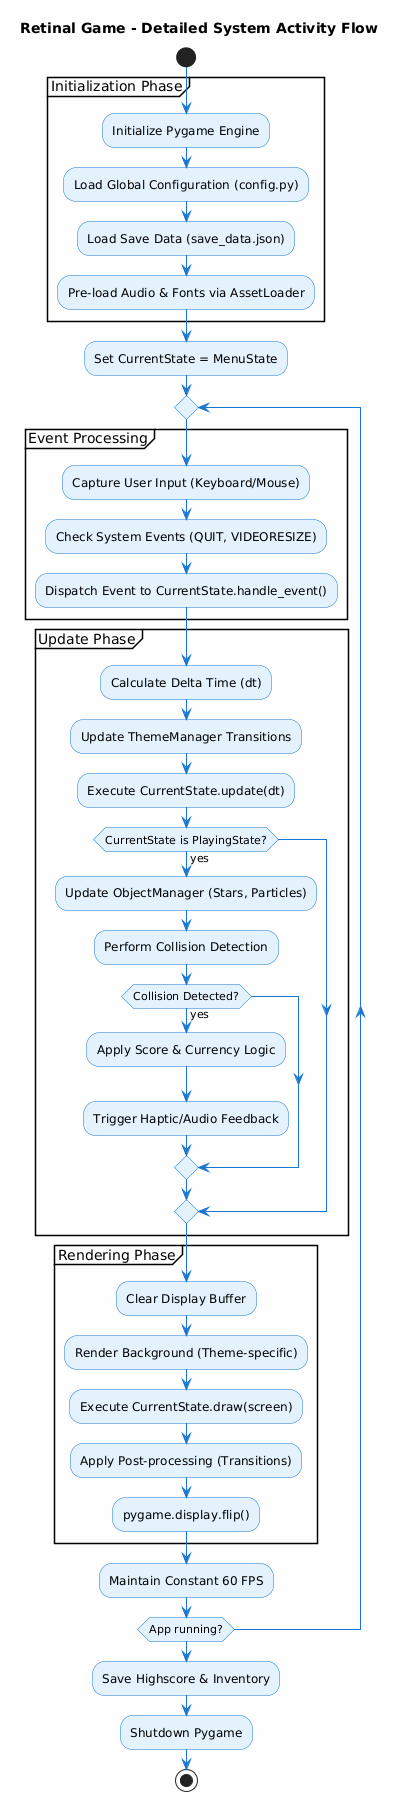

The diagram above was rendered by PlantUML. Its source (embedded in the PNG):
@startuml
skinparam backgroundColor #FEFEFE
skinparam activity {
  BackgroundColor #E3F2FD
  BorderColor #1976D2
  ArrowColor #1976D2
}

title Retinal Game - Detailed System Activity Flow

start
partition "Initialization Phase" {
    :Initialize Pygame Engine;
    :Load Global Configuration (config.py);
    :Load Save Data (save_data.json);
    :Pre-load Audio & Fonts via AssetLoader;
}

:Set CurrentState = MenuState;

repeat
  partition "Event Processing" {
    :Capture User Input (Keyboard/Mouse);
    :Check System Events (QUIT, VIDEORESIZE);
    :Dispatch Event to CurrentState.handle_event();
  }

  partition "Update Phase" {
    :Calculate Delta Time (dt);
    :Update ThemeManager Transitions;
    :Execute CurrentState.update(dt);
    
    if (CurrentState is PlayingState?) then (yes)
        :Update ObjectManager (Stars, Particles);
        :Perform Collision Detection;
        if (Collision Detected?) then (yes)
            :Apply Score & Currency Logic;
            :Trigger Haptic/Audio Feedback;
        endif
    endif
  }

  partition "Rendering Phase" {
    :Clear Display Buffer;
    :Render Background (Theme-specific);
    :Execute CurrentState.draw(screen);
    :Apply Post-processing (Transitions);
    :pygame.display.flip();
  }
  
  :Maintain Constant 60 FPS;
repeat while (App running?)

:Save Highscore & Inventory;
:Shutdown Pygame;
stop
@enduml